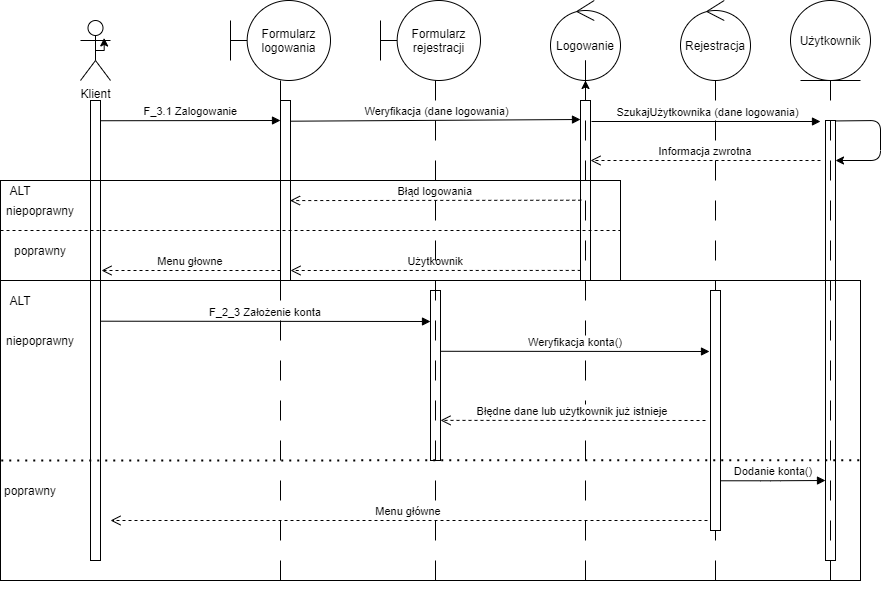

The diagram above was exported from draw.io. Its source (the exported page's mxGraphModel, read from the mxfile embedded in the PNG):
<mxGraphModel dx="1748" dy="430" grid="1" gridSize="10" guides="1" tooltips="1" connect="1" arrows="1" fold="1" page="1" pageScale="1" pageWidth="850" pageHeight="1100" math="0" shadow="0">
  <root>
    <mxCell id="0" />
    <mxCell id="1" parent="0" />
    <mxCell id="3nuBFxr9cyL0pnOWT2aG-7" value="Informacja zwrotna" style="verticalAlign=bottom;endArrow=open;dashed=1;endSize=8;exitX=0;exitY=0.95;shadow=0;strokeWidth=1;" parent="1" edge="1">
      <mxGeometry relative="1" as="geometry">
        <mxPoint x="550" y="200" as="targetPoint" />
        <mxPoint x="780" y="199.99999999999977" as="sourcePoint" />
      </mxGeometry>
    </mxCell>
    <mxCell id="3nuBFxr9cyL0pnOWT2aG-8" value="F_3.1 Zalogowanie" style="verticalAlign=bottom;endArrow=block;shadow=0;strokeWidth=1;exitX=1.04;exitY=0.044;exitDx=0;exitDy=0;exitPerimeter=0;" parent="1" source="gOowgwjz2wCvU7NaPf---4" edge="1">
      <mxGeometry relative="1" as="geometry">
        <mxPoint x="175" y="160.0000000000001" as="sourcePoint" />
        <mxPoint x="240" y="160" as="targetPoint" />
      </mxGeometry>
    </mxCell>
    <mxCell id="gOowgwjz2wCvU7NaPf---1" value="Klient" style="shape=umlActor;verticalLabelPosition=bottom;verticalAlign=top;html=1;" parent="1" vertex="1">
      <mxGeometry x="40" y="60" width="30" height="60" as="geometry" />
    </mxCell>
    <mxCell id="gOowgwjz2wCvU7NaPf---4" value="" style="points=[];perimeter=orthogonalPerimeter;rounded=0;shadow=0;strokeWidth=1;" parent="1" vertex="1">
      <mxGeometry x="50" y="140" width="10" height="460" as="geometry" />
    </mxCell>
    <mxCell id="gOowgwjz2wCvU7NaPf---5" value="" style="points=[];perimeter=orthogonalPerimeter;rounded=0;shadow=0;strokeWidth=1;labelBackgroundColor=#66B2FF;" parent="1" vertex="1">
      <mxGeometry x="240" y="140" width="10" height="180" as="geometry" />
    </mxCell>
    <mxCell id="gOowgwjz2wCvU7NaPf---6" value="Formularz logowania" style="shape=umlBoundary;whiteSpace=wrap;html=1;" parent="1" vertex="1">
      <mxGeometry x="190" y="40" width="100" height="80" as="geometry" />
    </mxCell>
    <mxCell id="gOowgwjz2wCvU7NaPf---7" value="Formularz rejestracji" style="shape=umlBoundary;whiteSpace=wrap;html=1;" parent="1" vertex="1">
      <mxGeometry x="340" y="40" width="100" height="80" as="geometry" />
    </mxCell>
    <mxCell id="gOowgwjz2wCvU7NaPf---8" value="Logowanie" style="ellipse;shape=umlControl;whiteSpace=wrap;html=1;" parent="1" vertex="1">
      <mxGeometry x="510" y="40" width="70" height="80" as="geometry" />
    </mxCell>
    <mxCell id="gOowgwjz2wCvU7NaPf---10" value="Użytkownik" style="ellipse;shape=umlEntity;whiteSpace=wrap;html=1;" parent="1" vertex="1">
      <mxGeometry x="750" y="40" width="80" height="80" as="geometry" />
    </mxCell>
    <mxCell id="gOowgwjz2wCvU7NaPf---12" value="" style="points=[];perimeter=orthogonalPerimeter;rounded=0;shadow=0;strokeWidth=1;" parent="1" vertex="1">
      <mxGeometry x="540" y="140" width="10" height="180" as="geometry" />
    </mxCell>
    <mxCell id="gOowgwjz2wCvU7NaPf---13" value=" Weryfikacja (dane logowania)" style="verticalAlign=bottom;endArrow=block;shadow=0;strokeWidth=1;exitX=1.237;exitY=0.045;exitDx=0;exitDy=0;exitPerimeter=0;" parent="1" edge="1">
      <mxGeometry relative="1" as="geometry">
        <mxPoint x="249.9999999999999" y="160.70000000000005" as="sourcePoint" />
        <mxPoint x="540" y="159" as="targetPoint" />
      </mxGeometry>
    </mxCell>
    <mxCell id="gOowgwjz2wCvU7NaPf---14" value="" style="points=[];perimeter=orthogonalPerimeter;rounded=0;shadow=0;strokeWidth=1;" parent="1" vertex="1">
      <mxGeometry x="785" y="160" width="10" height="440" as="geometry" />
    </mxCell>
    <mxCell id="gOowgwjz2wCvU7NaPf---15" value=" SzukajUżytkownika (dane logowania)" style="verticalAlign=bottom;endArrow=block;shadow=0;strokeWidth=1;" parent="1" edge="1">
      <mxGeometry relative="1" as="geometry">
        <mxPoint x="551" y="161" as="sourcePoint" />
        <mxPoint x="780" y="161" as="targetPoint" />
      </mxGeometry>
    </mxCell>
    <mxCell id="gOowgwjz2wCvU7NaPf---16" style="edgeStyle=orthogonalEdgeStyle;rounded=0;orthogonalLoop=1;jettySize=auto;html=1;exitX=0.5;exitY=0.5;exitDx=0;exitDy=0;exitPerimeter=0;entryX=0.789;entryY=0.291;entryDx=0;entryDy=0;entryPerimeter=0;" parent="1" source="gOowgwjz2wCvU7NaPf---1" target="gOowgwjz2wCvU7NaPf---1" edge="1">
      <mxGeometry relative="1" as="geometry" />
    </mxCell>
    <mxCell id="gOowgwjz2wCvU7NaPf---17" value="Błąd logowania" style="verticalAlign=bottom;endArrow=open;dashed=1;endSize=8;shadow=0;strokeWidth=1;entryX=0.955;entryY=0.556;entryDx=0;entryDy=0;entryPerimeter=0;exitX=0.078;exitY=0.554;exitDx=0;exitDy=0;exitPerimeter=0;" parent="1" source="gOowgwjz2wCvU7NaPf---12" target="gOowgwjz2wCvU7NaPf---5" edge="1">
      <mxGeometry relative="1" as="geometry">
        <mxPoint x="260" y="240" as="targetPoint" />
        <mxPoint x="530" y="240" as="sourcePoint" />
      </mxGeometry>
    </mxCell>
    <mxCell id="gOowgwjz2wCvU7NaPf---18" value="Menu głowne" style="verticalAlign=bottom;endArrow=open;dashed=1;endSize=8;shadow=0;strokeWidth=1;" parent="1" edge="1">
      <mxGeometry relative="1" as="geometry">
        <mxPoint x="61" y="310" as="targetPoint" />
        <mxPoint x="240" y="310" as="sourcePoint" />
      </mxGeometry>
    </mxCell>
    <mxCell id="gOowgwjz2wCvU7NaPf---20" value="Użytkownik" style="verticalAlign=bottom;endArrow=open;dashed=1;endSize=8;shadow=0;strokeWidth=1;exitX=0.024;exitY=0.944;exitDx=0;exitDy=0;exitPerimeter=0;" parent="1" source="gOowgwjz2wCvU7NaPf---12" edge="1">
      <mxGeometry relative="1" as="geometry">
        <mxPoint x="250" y="310" as="targetPoint" />
        <mxPoint x="530" y="310" as="sourcePoint" />
      </mxGeometry>
    </mxCell>
    <mxCell id="gOowgwjz2wCvU7NaPf---21" value="F_2_3 Założenie konta" style="verticalAlign=bottom;endArrow=block;shadow=0;strokeWidth=1;exitX=1.237;exitY=0.045;exitDx=0;exitDy=0;exitPerimeter=0;" parent="1" edge="1">
      <mxGeometry relative="1" as="geometry">
        <mxPoint x="60.00000000000012" y="360.70000000000005" as="sourcePoint" />
        <mxPoint x="390" y="361" as="targetPoint" />
      </mxGeometry>
    </mxCell>
    <mxCell id="gOowgwjz2wCvU7NaPf---22" value="" style="line;strokeWidth=1;direction=south;html=1;dashed=1;dashPattern=20 20;labelBackgroundColor=#ffffff;" parent="1" vertex="1">
      <mxGeometry x="235" y="120" width="10" height="510" as="geometry" />
    </mxCell>
    <mxCell id="gOowgwjz2wCvU7NaPf---26" value="" style="edgeStyle=orthogonalEdgeStyle;rounded=0;orthogonalLoop=1;jettySize=auto;html=1;" parent="1" source="gOowgwjz2wCvU7NaPf---25" target="gOowgwjz2wCvU7NaPf---8" edge="1">
      <mxGeometry relative="1" as="geometry" />
    </mxCell>
    <mxCell id="gOowgwjz2wCvU7NaPf---25" value="" style="line;strokeWidth=1;direction=south;html=1;dashed=1;dashPattern=20 20;labelBackgroundColor=#ffffff;" parent="1" vertex="1">
      <mxGeometry x="540" y="120" width="10" height="500" as="geometry" />
    </mxCell>
    <mxCell id="gOowgwjz2wCvU7NaPf---27" value="" style="line;strokeWidth=1;direction=south;html=1;dashed=1;dashPattern=20 20;labelBackgroundColor=#ffffff;" parent="1" vertex="1">
      <mxGeometry x="785" y="120" width="10" height="520" as="geometry" />
    </mxCell>
    <mxCell id="gOowgwjz2wCvU7NaPf---28" value="" style="points=[];perimeter=orthogonalPerimeter;rounded=0;shadow=0;strokeWidth=1;" parent="1" vertex="1">
      <mxGeometry x="390" y="330" width="10" height="170" as="geometry" />
    </mxCell>
    <mxCell id="gOowgwjz2wCvU7NaPf---29" value="" style="line;strokeWidth=1;direction=south;html=1;dashed=1;dashPattern=20 20;labelBackgroundColor=#ffffff;" parent="1" vertex="1">
      <mxGeometry x="390" y="120" width="10" height="500" as="geometry" />
    </mxCell>
    <mxCell id="gOowgwjz2wCvU7NaPf---31" value="Weryfikacja konta()" style="verticalAlign=bottom;endArrow=block;shadow=0;strokeWidth=1;exitX=1.237;exitY=0.045;exitDx=0;exitDy=0;exitPerimeter=0;" parent="1" edge="1">
      <mxGeometry relative="1" as="geometry">
        <mxPoint x="400.0000000000002" y="390.78000000000003" as="sourcePoint" />
        <mxPoint x="669" y="391" as="targetPoint" />
      </mxGeometry>
    </mxCell>
    <mxCell id="gOowgwjz2wCvU7NaPf---37" value="Błędne dane lub użytkownik już istnieje" style="verticalAlign=bottom;endArrow=open;dashed=1;endSize=8;shadow=0;strokeWidth=1;entryX=1;entryY=0.764;entryDx=0;entryDy=0;entryPerimeter=0;" parent="1" target="gOowgwjz2wCvU7NaPf---28" edge="1">
      <mxGeometry relative="1" as="geometry">
        <mxPoint x="420" y="470" as="targetPoint" />
        <mxPoint x="665" y="460" as="sourcePoint" />
      </mxGeometry>
    </mxCell>
    <mxCell id="rfeQ7nWJySWKJTuUwK-B-1" value="" style="endArrow=classic;html=1;exitX=1.018;exitY=0.001;exitDx=0;exitDy=0;exitPerimeter=0;" parent="1" source="gOowgwjz2wCvU7NaPf---14" edge="1">
      <mxGeometry width="50" height="50" relative="1" as="geometry">
        <mxPoint x="800" y="160" as="sourcePoint" />
        <mxPoint x="795" y="200" as="targetPoint" />
        <Array as="points">
          <mxPoint x="840" y="160" />
          <mxPoint x="840" y="200" />
        </Array>
      </mxGeometry>
    </mxCell>
    <mxCell id="hKzDd6WuPui4JQi32aVo-5" value="" style="rounded=0;whiteSpace=wrap;html=1;fillColor=none;" parent="1" vertex="1">
      <mxGeometry x="-40" y="220" width="620" height="100" as="geometry" />
    </mxCell>
    <mxCell id="hKzDd6WuPui4JQi32aVo-6" value="ALT" style="text;html=1;strokeColor=none;fillColor=none;align=center;verticalAlign=middle;whiteSpace=wrap;rounded=0;" parent="1" vertex="1">
      <mxGeometry x="-40" y="220" width="40" height="20" as="geometry" />
    </mxCell>
    <mxCell id="hKzDd6WuPui4JQi32aVo-8" value="" style="endArrow=none;dashed=1;html=1;exitX=0;exitY=0.5;exitDx=0;exitDy=0;entryX=1;entryY=0.5;entryDx=0;entryDy=0;" parent="1" source="hKzDd6WuPui4JQi32aVo-5" target="hKzDd6WuPui4JQi32aVo-5" edge="1">
      <mxGeometry width="50" height="50" relative="1" as="geometry">
        <mxPoint x="400" y="280" as="sourcePoint" />
        <mxPoint x="450" y="230" as="targetPoint" />
      </mxGeometry>
    </mxCell>
    <mxCell id="hKzDd6WuPui4JQi32aVo-9" value="niepoprawny" style="text;html=1;strokeColor=none;fillColor=none;align=center;verticalAlign=middle;whiteSpace=wrap;rounded=0;" parent="1" vertex="1">
      <mxGeometry x="-30" y="240" width="60" height="20" as="geometry" />
    </mxCell>
    <mxCell id="hKzDd6WuPui4JQi32aVo-11" value="poprawny" style="text;html=1;strokeColor=none;fillColor=none;align=center;verticalAlign=middle;whiteSpace=wrap;rounded=0;" parent="1" vertex="1">
      <mxGeometry x="-30" y="280" width="60" height="20" as="geometry" />
    </mxCell>
    <mxCell id="hKzDd6WuPui4JQi32aVo-14" value="Rejestracja" style="ellipse;shape=umlControl;whiteSpace=wrap;html=1;" parent="1" vertex="1">
      <mxGeometry x="640" y="40" width="70" height="80" as="geometry" />
    </mxCell>
    <mxCell id="hKzDd6WuPui4JQi32aVo-15" value="" style="line;strokeWidth=1;direction=south;html=1;dashed=1;dashPattern=20 20;labelBackgroundColor=#ffffff;" parent="1" vertex="1">
      <mxGeometry x="670" y="120" width="10" height="500" as="geometry" />
    </mxCell>
    <mxCell id="hKzDd6WuPui4JQi32aVo-16" value="" style="points=[];perimeter=orthogonalPerimeter;rounded=0;shadow=0;strokeWidth=1;" parent="1" vertex="1">
      <mxGeometry x="670" y="330" width="10" height="240" as="geometry" />
    </mxCell>
    <mxCell id="hKzDd6WuPui4JQi32aVo-17" value="Dodanie konta()" style="verticalAlign=bottom;endArrow=block;shadow=0;strokeWidth=1;" parent="1" edge="1">
      <mxGeometry relative="1" as="geometry">
        <mxPoint x="680" y="520.28" as="sourcePoint" />
        <mxPoint x="785" y="520" as="targetPoint" />
        <Array as="points">
          <mxPoint x="730" y="520.28" />
        </Array>
      </mxGeometry>
    </mxCell>
    <mxCell id="hKzDd6WuPui4JQi32aVo-19" value="Menu główne" style="verticalAlign=bottom;endArrow=open;dashed=1;endSize=8;shadow=0;strokeWidth=1;" parent="1" edge="1">
      <mxGeometry relative="1" as="geometry">
        <mxPoint x="70" y="560" as="targetPoint" />
        <mxPoint x="667" y="560" as="sourcePoint" />
      </mxGeometry>
    </mxCell>
    <mxCell id="hKzDd6WuPui4JQi32aVo-20" value="" style="rounded=0;whiteSpace=wrap;html=1;fillColor=none;" parent="1" vertex="1">
      <mxGeometry x="-40" y="320" width="860" height="300" as="geometry" />
    </mxCell>
    <mxCell id="hKzDd6WuPui4JQi32aVo-21" value="ALT" style="text;html=1;strokeColor=none;fillColor=none;align=center;verticalAlign=middle;whiteSpace=wrap;rounded=0;" parent="1" vertex="1">
      <mxGeometry x="-40" y="330" width="40" height="20" as="geometry" />
    </mxCell>
    <mxCell id="hKzDd6WuPui4JQi32aVo-22" value="niepoprawny" style="text;html=1;strokeColor=none;fillColor=none;align=center;verticalAlign=middle;whiteSpace=wrap;rounded=0;" parent="1" vertex="1">
      <mxGeometry x="-30" y="370" width="60" height="20" as="geometry" />
    </mxCell>
    <mxCell id="hKzDd6WuPui4JQi32aVo-23" value="poprawny" style="text;html=1;strokeColor=none;fillColor=none;align=center;verticalAlign=middle;whiteSpace=wrap;rounded=0;" parent="1" vertex="1">
      <mxGeometry x="-40" y="520" width="60" height="20" as="geometry" />
    </mxCell>
    <mxCell id="hKzDd6WuPui4JQi32aVo-24" value="" style="endArrow=none;dashed=1;html=1;dashPattern=1 3;strokeWidth=2;exitX=0.001;exitY=0.6;exitDx=0;exitDy=0;exitPerimeter=0;entryX=1.001;entryY=0.599;entryDx=0;entryDy=0;entryPerimeter=0;" parent="1" source="hKzDd6WuPui4JQi32aVo-20" target="hKzDd6WuPui4JQi32aVo-20" edge="1">
      <mxGeometry width="50" height="50" relative="1" as="geometry">
        <mxPoint x="400" y="590" as="sourcePoint" />
        <mxPoint x="450" y="540" as="targetPoint" />
      </mxGeometry>
    </mxCell>
  </root>
</mxGraphModel>